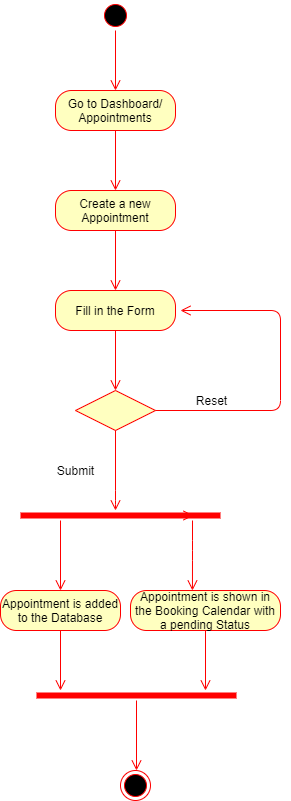

The diagram above was exported from draw.io. Its source (the exported page's mxGraphModel, read from the mxfile embedded in the PNG):
<mxGraphModel dx="782" dy="469" grid="1" gridSize="10" guides="1" tooltips="1" connect="1" arrows="1" fold="1" page="1" pageScale="1" pageWidth="827" pageHeight="1169" math="0" shadow="0">
  <root>
    <mxCell id="0" />
    <mxCell id="1" parent="0" />
    <mxCell id="EWUJHlk9ysXuLmkid8CQ-1" value="" style="ellipse;html=1;shape=startState;fillColor=#000000;strokeColor=#ff0000;" parent="1" vertex="1">
      <mxGeometry x="360" y="10" width="30" height="30" as="geometry" />
    </mxCell>
    <mxCell id="EWUJHlk9ysXuLmkid8CQ-2" value="" style="edgeStyle=orthogonalEdgeStyle;html=1;verticalAlign=bottom;endArrow=open;endSize=8;strokeColor=#ff0000;" parent="1" source="EWUJHlk9ysXuLmkid8CQ-1" edge="1">
      <mxGeometry relative="1" as="geometry">
        <mxPoint x="375" y="100" as="targetPoint" />
      </mxGeometry>
    </mxCell>
    <mxCell id="EWUJHlk9ysXuLmkid8CQ-3" value="Go to Dashboard/ Appointments" style="rounded=1;whiteSpace=wrap;html=1;arcSize=40;fontColor=#000000;fillColor=#ffffc0;strokeColor=#ff0000;" parent="1" vertex="1">
      <mxGeometry x="315" y="100" width="120" height="40" as="geometry" />
    </mxCell>
    <mxCell id="EWUJHlk9ysXuLmkid8CQ-4" value="" style="edgeStyle=orthogonalEdgeStyle;html=1;verticalAlign=bottom;endArrow=open;endSize=8;strokeColor=#ff0000;" parent="1" source="EWUJHlk9ysXuLmkid8CQ-3" edge="1">
      <mxGeometry relative="1" as="geometry">
        <mxPoint x="375" y="200" as="targetPoint" />
      </mxGeometry>
    </mxCell>
    <mxCell id="EWUJHlk9ysXuLmkid8CQ-5" value="Create a new Appointment" style="rounded=1;whiteSpace=wrap;html=1;arcSize=40;fontColor=#000000;fillColor=#ffffc0;strokeColor=#ff0000;" parent="1" vertex="1">
      <mxGeometry x="315" y="200" width="120" height="40" as="geometry" />
    </mxCell>
    <mxCell id="EWUJHlk9ysXuLmkid8CQ-6" value="" style="edgeStyle=orthogonalEdgeStyle;html=1;verticalAlign=bottom;endArrow=open;endSize=8;strokeColor=#ff0000;" parent="1" source="EWUJHlk9ysXuLmkid8CQ-5" edge="1">
      <mxGeometry relative="1" as="geometry">
        <mxPoint x="375" y="300" as="targetPoint" />
      </mxGeometry>
    </mxCell>
    <mxCell id="EWUJHlk9ysXuLmkid8CQ-7" value="Fill in the Form" style="rounded=1;whiteSpace=wrap;html=1;arcSize=40;fontColor=#000000;fillColor=#ffffc0;strokeColor=#ff0000;" parent="1" vertex="1">
      <mxGeometry x="315" y="300" width="120" height="40" as="geometry" />
    </mxCell>
    <mxCell id="EWUJHlk9ysXuLmkid8CQ-8" value="" style="edgeStyle=orthogonalEdgeStyle;html=1;verticalAlign=bottom;endArrow=open;endSize=8;strokeColor=#ff0000;" parent="1" source="EWUJHlk9ysXuLmkid8CQ-7" edge="1">
      <mxGeometry relative="1" as="geometry">
        <mxPoint x="375" y="400" as="targetPoint" />
      </mxGeometry>
    </mxCell>
    <mxCell id="EWUJHlk9ysXuLmkid8CQ-9" value="" style="rhombus;whiteSpace=wrap;html=1;fillColor=#ffffc0;strokeColor=#ff0000;" parent="1" vertex="1">
      <mxGeometry x="335" y="400" width="80" height="40" as="geometry" />
    </mxCell>
    <mxCell id="EWUJHlk9ysXuLmkid8CQ-11" value="" style="edgeStyle=orthogonalEdgeStyle;html=1;align=left;verticalAlign=top;endArrow=open;endSize=8;strokeColor=#ff0000;" parent="1" source="EWUJHlk9ysXuLmkid8CQ-9" edge="1">
      <mxGeometry x="-1" relative="1" as="geometry">
        <mxPoint x="375" y="520" as="targetPoint" />
        <Array as="points">
          <mxPoint x="375" y="510" />
        </Array>
      </mxGeometry>
    </mxCell>
    <mxCell id="EWUJHlk9ysXuLmkid8CQ-13" value="" style="edgeStyle=orthogonalEdgeStyle;html=1;align=left;verticalAlign=top;endArrow=open;endSize=8;strokeColor=#ff0000;exitX=1;exitY=0.5;exitDx=0;exitDy=0;" parent="1" source="EWUJHlk9ysXuLmkid8CQ-9" edge="1">
      <mxGeometry x="-1" relative="1" as="geometry">
        <mxPoint x="440" y="320" as="targetPoint" />
        <mxPoint x="385" y="450" as="sourcePoint" />
        <Array as="points">
          <mxPoint x="540" y="420" />
          <mxPoint x="540" y="320" />
        </Array>
      </mxGeometry>
    </mxCell>
    <mxCell id="EWUJHlk9ysXuLmkid8CQ-14" value="Reset" style="text;html=1;align=center;verticalAlign=middle;resizable=0;points=[];autosize=1;" parent="1" vertex="1">
      <mxGeometry x="446" y="400" width="50" height="20" as="geometry" />
    </mxCell>
    <mxCell id="EWUJHlk9ysXuLmkid8CQ-15" value="Submit" style="text;html=1;align=center;verticalAlign=middle;resizable=0;points=[];autosize=1;" parent="1" vertex="1">
      <mxGeometry x="310" y="470" width="50" height="20" as="geometry" />
    </mxCell>
    <mxCell id="EWUJHlk9ysXuLmkid8CQ-19" value="" style="edgeStyle=orthogonalEdgeStyle;html=1;verticalAlign=bottom;endArrow=open;endSize=8;strokeColor=#ff0000;" parent="1" source="EWUJHlk9ysXuLmkid8CQ-18" edge="1">
      <mxGeometry relative="1" as="geometry">
        <mxPoint x="320" y="600" as="targetPoint" />
        <Array as="points">
          <mxPoint x="320" y="600" />
        </Array>
      </mxGeometry>
    </mxCell>
    <mxCell id="EWUJHlk9ysXuLmkid8CQ-20" value="" style="edgeStyle=orthogonalEdgeStyle;html=1;verticalAlign=bottom;endArrow=open;endSize=8;strokeColor=#ff0000;entryX=0.413;entryY=0;entryDx=0;entryDy=0;entryPerimeter=0;" parent="1" source="EWUJHlk9ysXuLmkid8CQ-18" target="EWUJHlk9ysXuLmkid8CQ-23" edge="1">
      <mxGeometry relative="1" as="geometry">
        <mxPoint x="425" y="600" as="targetPoint" />
        <mxPoint x="450" y="525" as="sourcePoint" />
        <Array as="points">
          <mxPoint x="452" y="560" />
          <mxPoint x="452" y="560" />
        </Array>
      </mxGeometry>
    </mxCell>
    <mxCell id="EWUJHlk9ysXuLmkid8CQ-21" value="Appointment is added to the Database" style="rounded=1;whiteSpace=wrap;html=1;arcSize=40;fontColor=#000000;fillColor=#ffffc0;strokeColor=#ff0000;" parent="1" vertex="1">
      <mxGeometry x="260" y="600" width="120" height="40" as="geometry" />
    </mxCell>
    <mxCell id="EWUJHlk9ysXuLmkid8CQ-22" value="" style="edgeStyle=orthogonalEdgeStyle;html=1;verticalAlign=bottom;endArrow=open;endSize=8;strokeColor=#ff0000;" parent="1" source="EWUJHlk9ysXuLmkid8CQ-21" edge="1">
      <mxGeometry relative="1" as="geometry">
        <mxPoint x="320" y="700" as="targetPoint" />
      </mxGeometry>
    </mxCell>
    <mxCell id="EWUJHlk9ysXuLmkid8CQ-23" value="Appointment is shown in the Booking Calendar with a pending Status" style="rounded=1;whiteSpace=wrap;html=1;arcSize=40;fontColor=#000000;fillColor=#ffffc0;strokeColor=#ff0000;" parent="1" vertex="1">
      <mxGeometry x="390" y="600" width="150" height="40" as="geometry" />
    </mxCell>
    <mxCell id="EWUJHlk9ysXuLmkid8CQ-24" value="" style="edgeStyle=orthogonalEdgeStyle;html=1;verticalAlign=bottom;endArrow=open;endSize=8;strokeColor=#ff0000;" parent="1" source="EWUJHlk9ysXuLmkid8CQ-23" edge="1">
      <mxGeometry relative="1" as="geometry">
        <mxPoint x="465" y="700" as="targetPoint" />
      </mxGeometry>
    </mxCell>
    <mxCell id="EWUJHlk9ysXuLmkid8CQ-18" value="" style="shape=line;html=1;strokeWidth=6;strokeColor=#ff0000;" parent="1" vertex="1">
      <mxGeometry x="280" y="520" width="200" height="10" as="geometry" />
    </mxCell>
    <mxCell id="EWUJHlk9ysXuLmkid8CQ-27" value="" style="edgeStyle=orthogonalEdgeStyle;html=1;verticalAlign=bottom;endArrow=open;endSize=8;strokeColor=#ff0000;" parent="1" edge="1">
      <mxGeometry relative="1" as="geometry">
        <mxPoint x="453" y="525" as="targetPoint" />
        <mxPoint x="450" y="525" as="sourcePoint" />
        <Array as="points" />
      </mxGeometry>
    </mxCell>
    <mxCell id="EWUJHlk9ysXuLmkid8CQ-28" value="" style="shape=line;html=1;strokeWidth=6;strokeColor=#ff0000;" parent="1" vertex="1">
      <mxGeometry x="296" y="700" width="200" height="10" as="geometry" />
    </mxCell>
    <mxCell id="EWUJHlk9ysXuLmkid8CQ-29" value="" style="edgeStyle=orthogonalEdgeStyle;html=1;verticalAlign=bottom;endArrow=open;endSize=8;strokeColor=#ff0000;" parent="1" source="EWUJHlk9ysXuLmkid8CQ-28" edge="1">
      <mxGeometry relative="1" as="geometry">
        <mxPoint x="396" y="780" as="targetPoint" />
      </mxGeometry>
    </mxCell>
    <mxCell id="EWUJHlk9ysXuLmkid8CQ-30" value="" style="ellipse;html=1;shape=endState;fillColor=#000000;strokeColor=#ff0000;" parent="1" vertex="1">
      <mxGeometry x="380" y="780" width="30" height="30" as="geometry" />
    </mxCell>
  </root>
</mxGraphModel>